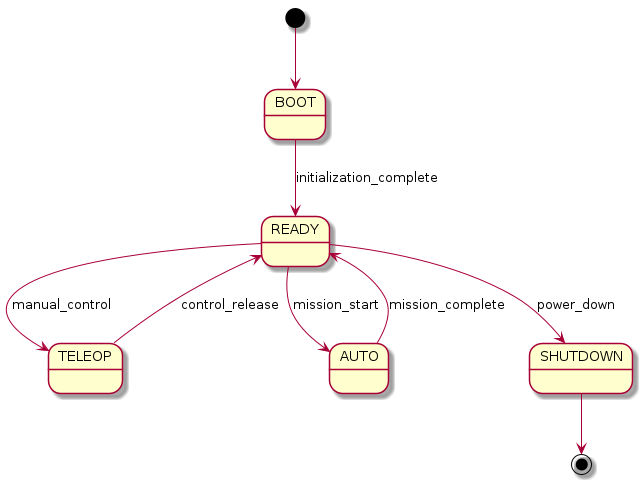

The diagram above was rendered by PlantUML. Its source (embedded in the PNG):
@startuml
[*] --> BOOT
BOOT --> READY : initialization_complete
READY --> TELEOP : manual_control
READY --> AUTO : mission_start
TELEOP --> READY : control_release
AUTO --> READY : mission_complete
READY --> SHUTDOWN : power_down
SHUTDOWN --> [*]
@enduml